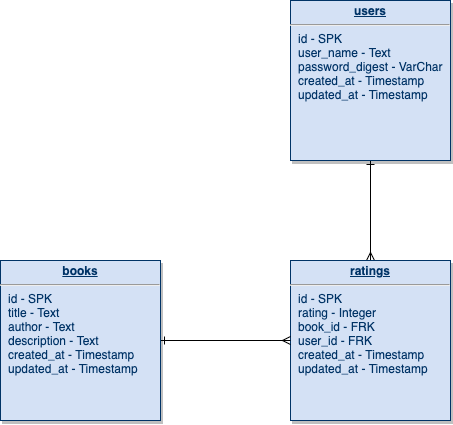

The diagram above was exported from draw.io. Its source (the exported page's mxGraphModel, read from the mxfile embedded in the PNG):
<mxGraphModel dx="853" dy="780" grid="1" gridSize="10" guides="1" tooltips="1" connect="1" arrows="1" fold="1" page="1" pageScale="1" pageWidth="850" pageHeight="1100" math="0" shadow="0">
  <root>
    <mxCell id="0" />
    <mxCell id="1" parent="0" />
    <mxCell id="UQ60dRGE8eg8vkk_SQJu-5" style="edgeStyle=orthogonalEdgeStyle;rounded=0;orthogonalLoop=1;jettySize=auto;html=1;entryX=0.5;entryY=0;entryDx=0;entryDy=0;startArrow=ERone;startFill=0;endArrow=ERmany;endFill=0;" edge="1" parent="1" source="UQ60dRGE8eg8vkk_SQJu-2" target="UQ60dRGE8eg8vkk_SQJu-3">
      <mxGeometry relative="1" as="geometry" />
    </mxCell>
    <mxCell id="UQ60dRGE8eg8vkk_SQJu-2" value="&lt;p style=&quot;margin: 0px ; margin-top: 4px ; text-align: center ; text-decoration: underline&quot;&gt;&lt;b&gt;users&lt;/b&gt;&lt;/p&gt;&lt;hr&gt;&lt;p style=&quot;margin: 0px ; margin-left: 8px&quot;&gt;id - SPK&lt;/p&gt;&lt;p style=&quot;margin: 0px ; margin-left: 8px&quot;&gt;&lt;span&gt;user_name - Text&lt;/span&gt;&lt;/p&gt;&lt;p style=&quot;margin: 0px ; margin-left: 8px&quot;&gt;&lt;span&gt;password_digest - VarChar&lt;/span&gt;&lt;/p&gt;&lt;p style=&quot;margin: 0px ; margin-left: 8px&quot;&gt;&lt;span&gt;created_at - Timestamp&lt;/span&gt;&lt;/p&gt;&lt;p style=&quot;margin: 0px ; margin-left: 8px&quot;&gt;&lt;span&gt;updated_at - Timestamp&lt;/span&gt;&lt;/p&gt;&lt;p style=&quot;margin: 0px ; margin-left: 8px&quot;&gt;&lt;br&gt;&lt;/p&gt;" style="verticalAlign=top;align=left;overflow=fill;fontSize=12;fontFamily=Helvetica;html=1;strokeColor=#003366;shadow=1;fillColor=#D4E1F5;fontColor=#003366" vertex="1" parent="1">
      <mxGeometry x="320.00000000000006" y="150.00000000000037" width="160" height="160" as="geometry" />
    </mxCell>
    <mxCell id="UQ60dRGE8eg8vkk_SQJu-3" value="&lt;p style=&quot;margin: 0px ; margin-top: 4px ; text-align: center ; text-decoration: underline&quot;&gt;&lt;b&gt;ratings&lt;/b&gt;&lt;/p&gt;&lt;hr&gt;&lt;p style=&quot;margin: 0px ; margin-left: 8px&quot;&gt;id - SPK&lt;/p&gt;&lt;p style=&quot;margin: 0px ; margin-left: 8px&quot;&gt;rating - Integer&lt;/p&gt;&lt;p style=&quot;margin: 0px ; margin-left: 8px&quot;&gt;book_id - FRK&lt;/p&gt;&lt;p style=&quot;margin: 0px ; margin-left: 8px&quot;&gt;&lt;span&gt;user_id - FRK&lt;/span&gt;&lt;/p&gt;&lt;p style=&quot;margin: 0px ; margin-left: 8px&quot;&gt;&lt;span&gt;created_at - Timestamp&lt;/span&gt;&lt;/p&gt;&lt;p style=&quot;margin: 0px ; margin-left: 8px&quot;&gt;&lt;span&gt;updated_at - Timestamp&lt;/span&gt;&lt;/p&gt;&lt;p style=&quot;margin: 0px ; margin-left: 8px&quot;&gt;&lt;br&gt;&lt;/p&gt;" style="verticalAlign=top;align=left;overflow=fill;fontSize=12;fontFamily=Helvetica;html=1;strokeColor=#003366;shadow=1;fillColor=#D4E1F5;fontColor=#003366" vertex="1" parent="1">
      <mxGeometry x="320.00000000000006" y="410.00000000000034" width="160" height="160" as="geometry" />
    </mxCell>
    <mxCell id="UQ60dRGE8eg8vkk_SQJu-6" value="" style="edgeStyle=orthogonalEdgeStyle;rounded=0;orthogonalLoop=1;jettySize=auto;html=1;startArrow=ERone;startFill=0;endArrow=ERmany;endFill=0;" edge="1" parent="1" source="UQ60dRGE8eg8vkk_SQJu-4" target="UQ60dRGE8eg8vkk_SQJu-3">
      <mxGeometry relative="1" as="geometry" />
    </mxCell>
    <mxCell id="UQ60dRGE8eg8vkk_SQJu-4" value="&lt;p style=&quot;margin: 0px ; margin-top: 4px ; text-align: center ; text-decoration: underline&quot;&gt;&lt;b&gt;books&lt;/b&gt;&lt;/p&gt;&lt;hr&gt;&lt;p style=&quot;margin: 0px ; margin-left: 8px&quot;&gt;id - SPK&lt;/p&gt;&lt;p style=&quot;margin: 0px ; margin-left: 8px&quot;&gt;title - Text&lt;/p&gt;&lt;p style=&quot;margin: 0px ; margin-left: 8px&quot;&gt;author - Text&lt;/p&gt;&lt;p style=&quot;margin: 0px ; margin-left: 8px&quot;&gt;description - Text&lt;/p&gt;&lt;p style=&quot;margin: 0px ; margin-left: 8px&quot;&gt;created_at - Timestamp&lt;/p&gt;&lt;p style=&quot;margin: 0px ; margin-left: 8px&quot;&gt;updated_at - Timestamp&lt;/p&gt;" style="verticalAlign=top;align=left;overflow=fill;fontSize=12;fontFamily=Helvetica;html=1;strokeColor=#003366;shadow=1;fillColor=#D4E1F5;fontColor=#003366" vertex="1" parent="1">
      <mxGeometry x="30" y="409.99999999999983" width="160" height="160" as="geometry" />
    </mxCell>
  </root>
</mxGraphModel>